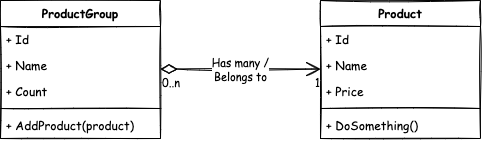

The diagram above was exported from draw.io. Its source (the exported page's mxGraphModel, read from the mxfile embedded in the PNG):
<mxGraphModel dx="713" dy="663" grid="1" gridSize="10" guides="1" tooltips="1" connect="1" arrows="1" fold="1" page="1" pageScale="1" pageWidth="827" pageHeight="1169" background="#ffffff" math="0" shadow="0">
  <root>
    <mxCell id="0" />
    <mxCell id="1" parent="0" />
    <mxCell id="70" value="" style="group" vertex="1" connectable="0" parent="1">
      <mxGeometry x="174" y="170" width="480" height="138" as="geometry" />
    </mxCell>
    <mxCell id="14" value="Product" style="swimlane;fontStyle=1;align=center;verticalAlign=top;childLayout=stackLayout;horizontal=1;startSize=26;horizontalStack=0;resizeParent=1;resizeParentMax=0;resizeLast=0;collapsible=1;marginBottom=0;sketch=1;fontFamily=Comic Sans MS;" vertex="1" parent="70">
      <mxGeometry x="320" width="160" height="138" as="geometry" />
    </mxCell>
    <mxCell id="15" value="+ Id" style="text;strokeColor=none;fillColor=none;align=left;verticalAlign=top;spacingLeft=4;spacingRight=4;overflow=hidden;rotatable=0;points=[[0,0.5],[1,0.5]];portConstraint=eastwest;sketch=1;fontFamily=Comic Sans MS;" vertex="1" parent="14">
      <mxGeometry y="26" width="160" height="26" as="geometry" />
    </mxCell>
    <mxCell id="19" value="+ Name" style="text;strokeColor=none;fillColor=none;align=left;verticalAlign=top;spacingLeft=4;spacingRight=4;overflow=hidden;rotatable=0;points=[[0,0.5],[1,0.5]];portConstraint=eastwest;sketch=1;fontFamily=Comic Sans MS;" vertex="1" parent="14">
      <mxGeometry y="52" width="160" height="26" as="geometry" />
    </mxCell>
    <mxCell id="20" value="+ Price" style="text;strokeColor=none;fillColor=none;align=left;verticalAlign=top;spacingLeft=4;spacingRight=4;overflow=hidden;rotatable=0;points=[[0,0.5],[1,0.5]];portConstraint=eastwest;sketch=1;fontFamily=Comic Sans MS;" vertex="1" parent="14">
      <mxGeometry y="78" width="160" height="26" as="geometry" />
    </mxCell>
    <mxCell id="62" value="" style="line;strokeWidth=1;fillColor=none;align=left;verticalAlign=middle;spacingTop=-1;spacingLeft=3;spacingRight=3;rotatable=0;labelPosition=right;points=[];portConstraint=eastwest;sketch=1;fontFamily=Comic Sans MS;" vertex="1" parent="14">
      <mxGeometry y="104" width="160" height="8" as="geometry" />
    </mxCell>
    <mxCell id="63" value="+ DoSomething()" style="text;strokeColor=none;fillColor=none;align=left;verticalAlign=top;spacingLeft=4;spacingRight=4;overflow=hidden;rotatable=0;points=[[0,0.5],[1,0.5]];portConstraint=eastwest;sketch=1;fontFamily=Comic Sans MS;" vertex="1" parent="14">
      <mxGeometry y="112" width="160" height="26" as="geometry" />
    </mxCell>
    <mxCell id="22" value="ProductGroup" style="swimlane;fontStyle=1;align=center;verticalAlign=top;childLayout=stackLayout;horizontal=1;startSize=26;horizontalStack=0;resizeParent=1;resizeParentMax=0;resizeLast=0;collapsible=1;marginBottom=0;sketch=1;fontFamily=Comic Sans MS;" vertex="1" parent="70">
      <mxGeometry width="160" height="138" as="geometry" />
    </mxCell>
    <mxCell id="23" value="+ Id" style="text;strokeColor=none;fillColor=none;align=left;verticalAlign=top;spacingLeft=4;spacingRight=4;overflow=hidden;rotatable=0;points=[[0,0.5],[1,0.5]];portConstraint=eastwest;sketch=1;fontFamily=Comic Sans MS;" vertex="1" parent="22">
      <mxGeometry y="26" width="160" height="26" as="geometry" />
    </mxCell>
    <mxCell id="24" value="+ Name" style="text;strokeColor=none;fillColor=none;align=left;verticalAlign=top;spacingLeft=4;spacingRight=4;overflow=hidden;rotatable=0;points=[[0,0.5],[1,0.5]];portConstraint=eastwest;sketch=1;fontFamily=Comic Sans MS;" vertex="1" parent="22">
      <mxGeometry y="52" width="160" height="26" as="geometry" />
    </mxCell>
    <mxCell id="25" value="+ Count" style="text;strokeColor=none;fillColor=none;align=left;verticalAlign=top;spacingLeft=4;spacingRight=4;overflow=hidden;rotatable=0;points=[[0,0.5],[1,0.5]];portConstraint=eastwest;sketch=1;fontFamily=Comic Sans MS;" vertex="1" parent="22">
      <mxGeometry y="78" width="160" height="26" as="geometry" />
    </mxCell>
    <mxCell id="26" value="" style="line;strokeWidth=1;fillColor=none;align=left;verticalAlign=middle;spacingTop=-1;spacingLeft=3;spacingRight=3;rotatable=0;labelPosition=right;points=[];portConstraint=eastwest;sketch=1;fontFamily=Comic Sans MS;" vertex="1" parent="22">
      <mxGeometry y="104" width="160" height="8" as="geometry" />
    </mxCell>
    <mxCell id="27" value="+ AddProduct(product)" style="text;strokeColor=none;fillColor=none;align=left;verticalAlign=top;spacingLeft=4;spacingRight=4;overflow=hidden;rotatable=0;points=[[0,0.5],[1,0.5]];portConstraint=eastwest;sketch=1;fontFamily=Comic Sans MS;" vertex="1" parent="22">
      <mxGeometry y="112" width="160" height="26" as="geometry" />
    </mxCell>
    <mxCell id="29" value="Has many /&lt;br&gt;Belongs to" style="endArrow=open;html=1;endSize=12;startArrow=diamondThin;startSize=14;startFill=0;edgeStyle=orthogonalEdgeStyle;sketch=1;fontFamily=Comic Sans MS;" edge="1" parent="70">
      <mxGeometry relative="1" as="geometry">
        <mxPoint x="160" y="68.5" as="sourcePoint" />
        <mxPoint x="320" y="68.5" as="targetPoint" />
      </mxGeometry>
    </mxCell>
    <mxCell id="30" value="0..n" style="edgeLabel;resizable=0;html=1;align=left;verticalAlign=top;sketch=1;fontFamily=Comic Sans MS;" connectable="0" vertex="1" parent="29">
      <mxGeometry x="-1" relative="1" as="geometry" />
    </mxCell>
    <mxCell id="31" value="1" style="edgeLabel;resizable=0;html=1;align=right;verticalAlign=top;sketch=1;fontFamily=Comic Sans MS;" connectable="0" vertex="1" parent="29">
      <mxGeometry x="1" relative="1" as="geometry" />
    </mxCell>
  </root>
</mxGraphModel>